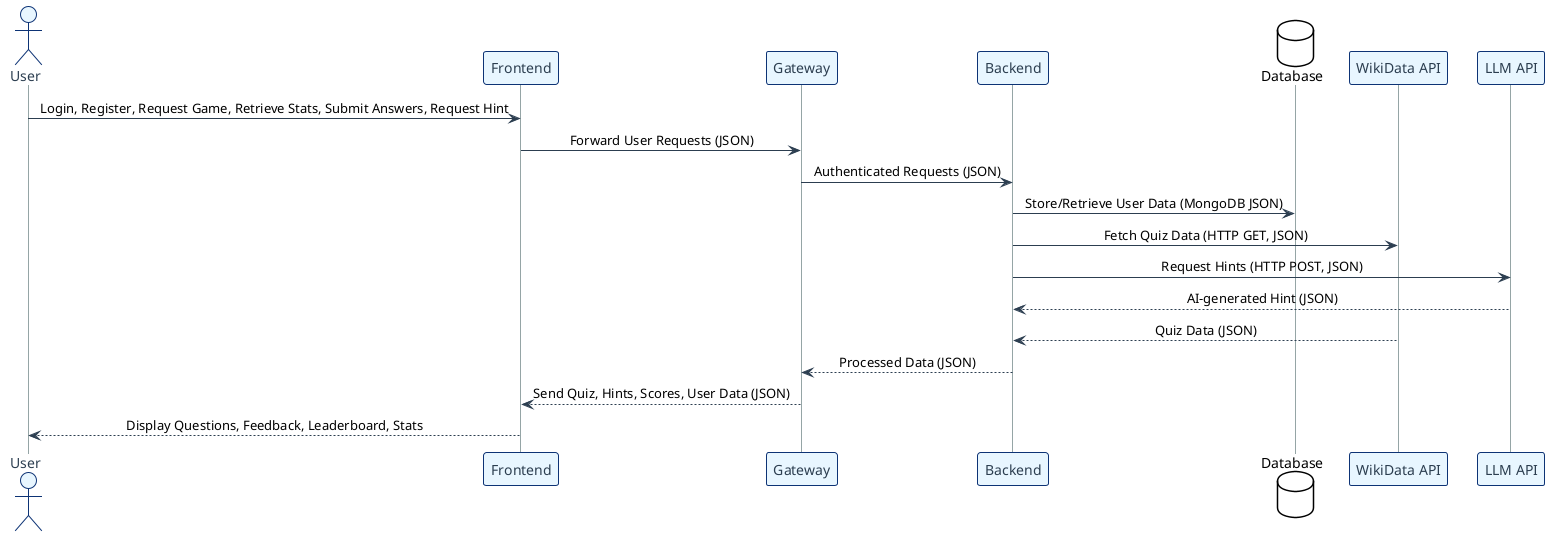

The diagram above was rendered by PlantUML. Its source (embedded in the PNG):
@startuml







<style>
  root {
    BackgroundColor white
    FontColor black
    FontName Verdana
    HyperLinkColor blue
    LineColor black
    LineThickness 1
    Margin 5
  }
  document {
    caption {
      LineThickness 0
    }
    footer {
      LineThickness 0
    }
    header {
      LineThickness 0
    }
    title {
      FontSize 22
      LineThickness 0
    }
  }
  node {
    MaximumWidth 300
  }
</style>

skinparam ArrowLollipopColor black
skinparam BackgroundColor white
skinparam DefaultFontName Verdana
skinparam DefaultMonospacedFontName Courier
skinparam LifelineStrategy nosolid
skinparam ParticipantPadding 10
skinparam SequenceLifeLineBorderColor black
skinparam Shadowing false
skinparam UseBetaStyle true

skinparam Activity {
  BackgroundColor white
  BarColor black
  BorderColor black
  FontColor black
  FontName Verdana
}
skinparam Boundary {
  FontColor black
}
skinparam Box {
  Padding 5
}
skinparam CircledCharacter {
  FontColor black
  FontName Courier
  Radius 9
}
skinparam Class {
  BackgroundColor white
  BorderColor black
  FontColor black
  FontName Verdana
}
skinparam ClassAttribute {
  FontColor black
  FontName Verdana
}
skinparam ClassStereotype {
  FontColor black
  FontName Verdana
}
skinparam Footer {
  FontColor black
  FontName Verdana
}
skinparam Header {
  FontColor black
  FontName Verdana
}
skinparam Hyperlink {
  Color blue
}
skinparam IconPackage {
  Color black
  BackgroundColor white
}
skinparam IconPrivate {
  Color black
  BackgroundColor white
}
skinparam IconProtected {
  Color black
  BackgroundColor white
}
skinparam IconPublic {
  Color black
  BackgroundColor white
}
skinparam Note {
  FontColor black
  FontName Verdana
}
skinparam Object {
  BorderColor black
}
skinparam Package {
  BorderColor black
  FontColor black
  FontName Verdana
}
skinparam State {
  BackgroundColor white
  BorderColor black
}
skinparam StereotypeA {
  BackgroundColor white
  BorderColor black
}
skinparam StereotypeC {
  BackgroundColor white
  BorderColor black
}
skinparam StereotypeE {
  BackgroundColor white
  BorderColor black
}
skinparam StereotypeI {
  BackgroundColor white
  BorderColor black
}
skinparam StereotypeN {
  BackgroundColor white
  BorderColor black
}
skinparam UseCaseStereoType {
  FontColor black
  FontName Verdana
}
skinparam BackgroundColor transparent
skinparam sequenceMessageAlign center

skinparam sequence {
ArrowColor #2C3E50
LifeLineBorderColor #95A5A6
LifeLineBackgroundColor #ECF0F1

    ParticipantBorderColor #0d3375
    ParticipantBackgroundColor #E8F6FF
    ParticipantFontColor #2C3E50
    ParticipantFontSize 14

    ActorBorderColor #0d3375
    ActorBackgroundColor #E8F6FF
    ActorFontColor #2C3E50
    ActorFontSize 14

    DatabaseBorderColor #9B59B6
    DatabaseBackgroundColor #F4ECF7
}

actor User
participant "Frontend" as Frontend
participant "Gateway" as Gateway
participant "Backend" as Backend
database "Database" as DB
participant "WikiData API" as WikiData
participant "LLM API" as AI

User -> Frontend : Login, Register, Request Game, Retrieve Stats, Submit Answers, Request Hint
Frontend -> Gateway : Forward User Requests (JSON)

Gateway -> Backend : Authenticated Requests (JSON)
Backend -> DB : Store/Retrieve User Data (MongoDB JSON)
Backend -> WikiData : Fetch Quiz Data (HTTP GET, JSON)
Backend -> AI : Request Hints (HTTP POST, JSON)

AI --> Backend : AI-generated Hint (JSON)
WikiData --> Backend : Quiz Data (JSON)
Backend --> Gateway : Processed Data (JSON)
Gateway --> Frontend : Send Quiz, Hints, Scores, User Data (JSON)
Frontend --> User : Display Questions, Feedback, Leaderboard, Stats
@enduml